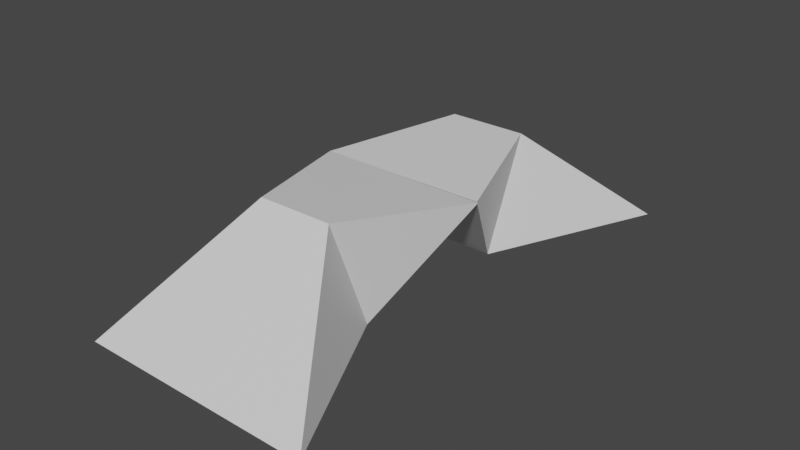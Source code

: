 # Source: Under.blend  (saved by Blender 2.90.8; exported with 4.5.12 LTS)
import bpy
from mathutils import Matrix  # noqa: F401  (used for matrix-valued properties, if any)

bpy.ops.wm.read_factory_settings(use_empty=True)
scene = bpy.context.scene
scene.name = 'Scene'

# ---- collections
col_collection = bpy.data.collections.new('Collection'); scene.collection.children.link(col_collection)

# ---- materials (node trees are filled in below, after node groups)
mat_material = bpy.data.materials.new('Material')
mat_material.alpha_threshold = 0.0
mat_material.use_transparent_shadow = False
mat_material.line_color = (0.0, 0.0, 0.0, 1.0)

# ---- material node trees
mat_material.use_nodes = True; mat_material.node_tree.nodes.clear()
_N = mat_material.node_tree.nodes; _L = mat_material.node_tree.links
n0 = _N.new('ShaderNodeOutputMaterial'); n0.name = 'Material Output'; n0.location = (300, 300)
n1 = _N.new('ShaderNodeBsdfPrincipled'); n1.name = 'Principled BSDF'; n1.location = (10, 300)
n1.distribution = 'GGX'
n1.subsurface_method = 'BURLEY'
n1.inputs[2].default_value = 0.4
n1.inputs[3].default_value = 1.45
n1.inputs[27].default_value = (0.0, 0.0, 0.0, 1.0)
n1.inputs[28].default_value = 1.0
_L.new(n1.outputs[0], n0.inputs[0])
n0.is_active_output = True

# ---- world
world_world = bpy.data.worlds.new('World'); scene.world = world_world
world_world.use_nodes = True; world_world.node_tree.nodes.clear()
_N = world_world.node_tree.nodes; _L = world_world.node_tree.links
n0 = _N.new('ShaderNodeOutputWorld'); n0.name = 'World Output'; n0.location = (300, 300)
n1 = _N.new('ShaderNodeBackground'); n1.name = 'Background'; n1.location = (10, 300)
n1.inputs[0].default_value = (0.05088, 0.05088, 0.05088, 1.0)
_L.new(n1.outputs[0], n0.inputs[0])
n0.is_active_output = True
world_world.color = (0.05088, 0.05088, 0.05088)
world_world.use_sun_shadow = False
world_world.sun_shadow_jitter_overblur = 0.0

# ---- meshes
me_cube = bpy.data.meshes.new('Cube')
me_cube.from_pydata([(0.9557, 1.183, 1.146), (2.155, 2.155, -2.155), (3.002, -2.775, 2.775), (1.0, -1.0, -1.0), (-0.9521, 1.168, 1.134), (-2.155, 2.155, -2.155), (-3.053, -2.742, 2.742), (-1.0, -1.0, -1.0)], [], [(0, 4, 6, 2), (3, 2, 6, 7), (7, 6, 4, 5), (5, 1, 3, 7), (1, 0, 2, 3), (5, 4, 0, 1)])
_uv = me_cube.uv_layers.new(name='UVMap')
_uv.uv.foreach_set('vector', [0.625, 0.5, 0.875, 0.5, 0.875, 0.75, 0.625, 0.75, 0.375, 0.75, 0.625, 0.75, 0.625, 1.0, 0.375, 1.0, 0.375, 0.0, 0.625, 0.0, 0.625, 0.25, 0.375, 0.25, 0.125, 0.5, 0.375, 0.5, 0.375, 0.75, 0.125, 0.75, 0.375, 0.5, 0.625, 0.5, 0.625, 0.75, 0.375, 0.75, 0.375, 0.25, 0.625, 0.25, 0.625, 0.5, 0.375, 0.5])
me_cube.materials.append(mat_material)
me_cube.use_remesh_preserve_volume = False
me_cube.use_remesh_preserve_attributes = False
me_cube.use_mirror_vertex_groups = False
me_cube.update()
me_cube_001 = bpy.data.meshes.new('Cube.001')
me_cube_001.from_pydata([(0.9557, 1.183, 1.146), (2.155, 2.155, -2.155), (3.002, -2.775, 2.775), (1.0, -1.0, -1.0), (-0.9521, 1.168, 1.134), (-2.155, 2.155, -2.155), (-3.053, -2.742, 2.742), (-1.0, -1.0, -1.0)], [], [(0, 4, 6, 2), (3, 2, 6, 7), (7, 6, 4, 5), (5, 1, 3, 7), (1, 0, 2, 3), (5, 4, 0, 1)])
_uv = me_cube_001.uv_layers.new(name='UVMap')
_uv.uv.foreach_set('vector', [0.625, 0.5, 0.875, 0.5, 0.875, 0.75, 0.625, 0.75, 0.375, 0.75, 0.625, 0.75, 0.625, 1.0, 0.375, 1.0, 0.375, 0.0, 0.625, 0.0, 0.625, 0.25, 0.375, 0.25, 0.125, 0.5, 0.375, 0.5, 0.375, 0.75, 0.125, 0.75, 0.375, 0.5, 0.625, 0.5, 0.625, 0.75, 0.375, 0.75, 0.375, 0.25, 0.625, 0.25, 0.625, 0.5, 0.375, 0.5])
me_cube_001.materials.append(mat_material)
me_cube_001.use_remesh_preserve_volume = False
me_cube_001.use_remesh_preserve_attributes = False
me_cube_001.use_mirror_vertex_groups = False
me_cube_001.update()

# ---- objects
ob_cube = bpy.data.objects.new('Cube', me_cube)
ob_cube_001 = bpy.data.objects.new('Cube.001', me_cube_001)

# ---- transforms, parenting, visibility, modifiers, constraints
ob_cube.location = (0.0, 0.0, 0.0)
ob_cube.rotation_euler = (3.557, -0.0, 0.0)
ob_cube.lock_rotations_4d = False
ob_cube.empty_display_type = 'ARROWS'
ob_cube.lineart.crease_threshold = 0.0
ob_cube_001.location = (0.03822, -5.691, 0.002948)
ob_cube_001.rotation_euler = (1.986, -0.009195, 3.147)
ob_cube_001.scale = (-1.0, 1.0, -1.0)
ob_cube_001.lock_rotations_4d = False
ob_cube_001.empty_display_type = 'ARROWS'
ob_cube_001.lineart.crease_threshold = 0.0

# ---- collection membership
col_collection.objects.link(ob_cube)
col_collection.objects.link(ob_cube_001)

# ---- scene / render settings (as saved in the file)
scene.frame_start = 1; scene.frame_end = 250; scene.frame_set(1)
scene.render.engine = 'BLENDER_EEVEE_NEXT'
scene.cycles.use_denoising = False
scene.cycles.samples = 128
scene.cycles.sampling_pattern = 'TABULATED_SOBOL'
scene.cycles.use_adaptive_sampling = False
scene.cycles.use_light_tree = False
scene.view_settings.view_transform = 'Filmic'
bpy.context.view_layer.update()

# ---- added for rendering (the .blend has no active camera and no usable light): camera, sun
cam_auto = bpy.data.cameras.new('AutoCamera')
cam_auto.lens = 50.0
cam_auto.sensor_width = 36.0
cam_auto.clip_end = 1000.0
ob_auto_camera = bpy.data.objects.new('AutoCamera', cam_auto)
scene.collection.objects.link(ob_auto_camera)
ob_auto_camera.location = (14.6473, -20.416, 11.5526)
ob_auto_camera.rotation_euler = (1.09748, -7.21219e-08, 0.694738)
scene.camera = ob_auto_camera
light_auto_sun = bpy.data.lights.new('AutoSun', 'SUN')
light_auto_sun.energy = 3.0
light_auto_sun.angle = 0.0523599
ob_auto_sun = bpy.data.objects.new('AutoSun', light_auto_sun)
scene.collection.objects.link(ob_auto_sun)
ob_auto_sun.rotation_euler = (0.872665, 0.174533, 0.523599)
bpy.context.view_layer.update()
